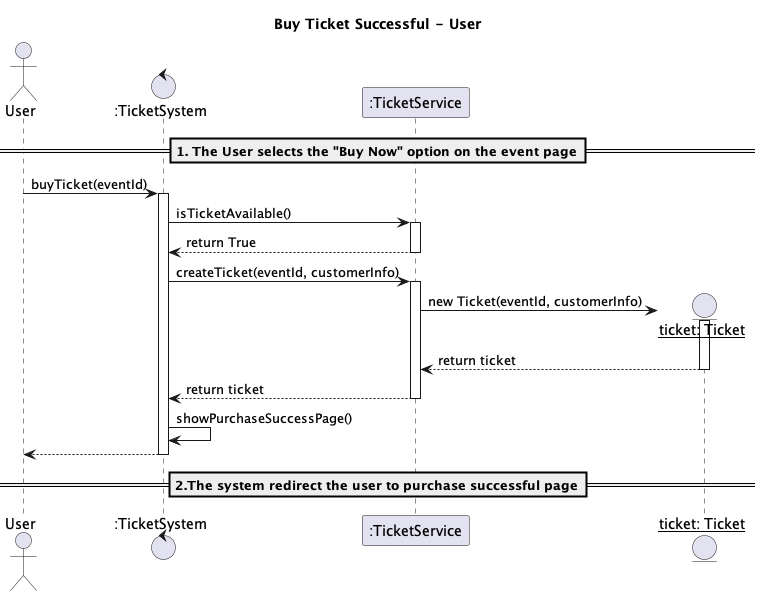

The diagram above was rendered by PlantUML. Its source (embedded in the PNG):
@startuml
title Buy Ticket Successful - User

actor User
control ":TicketSystem" as ES
participant ":TicketService" as TS
entity "__ticket: Ticket__" as ticket

== 1. The User selects the "Buy Now" option on the event page==
User -> ES : buyTicket(eventId)
activate ES
ES -> TS : isTicketAvailable()
activate TS
TS --> ES : return True
deactivate TS
ES -> TS : createTicket(eventId, customerInfo)
activate TS
create ticket
TS -> ticket : new Ticket(eventId, customerInfo)
activate ticket
ticket --> TS : return ticket
deactivate ticket
TS --> ES : return ticket
deactivate TS
ES -> ES : showPurchaseSuccessPage()
ES --> User :
deactivate ES
==2.The system redirect the user to purchase successful page==
@enduml